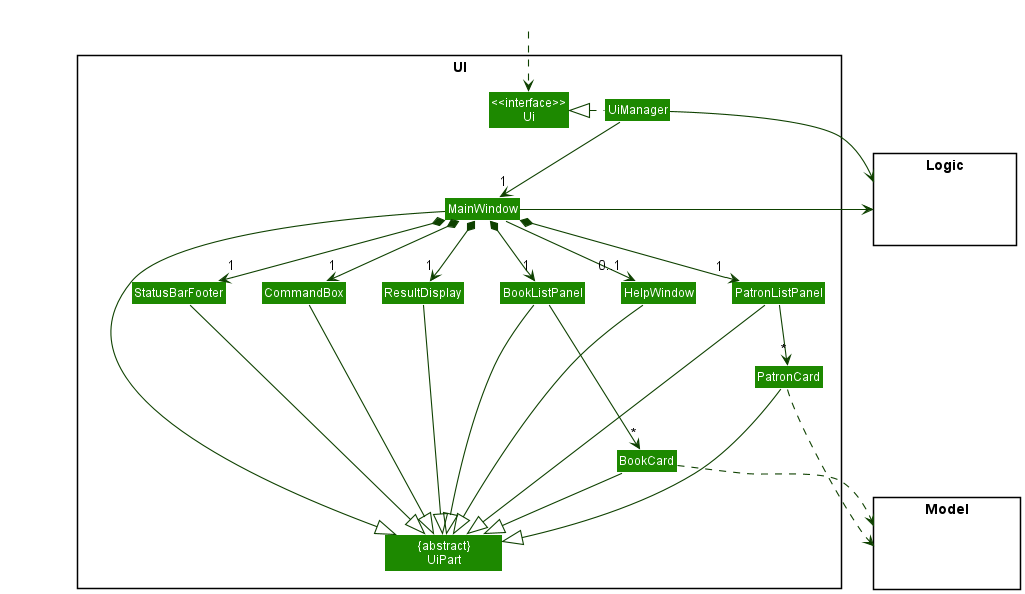

The diagram above was rendered by PlantUML. Its source (embedded in the PNG):
@startuml
!include style.puml
skinparam arrowThickness 1.1
skinparam arrowColor UI_COLOR_T4
skinparam classBackgroundColor UI_COLOR

package UI <<Rectangle>>{
Class "<<interface>>\nUi" as Ui
Class "          {abstract}          \n          UiPart          " as UiPart
Class UiManager
Class MainWindow
Class HelpWindow
Class ResultDisplay
Class PatronListPanel
Class PatronCard
Class BookListPanel
Class BookCard
Class StatusBarFooter
Class CommandBox
}

package Model <<Rectangle>> {
Class HiddenModel #FFFFFF
}

package Logic <<Rectangle>> {
Class HiddenLogic #FFFFFF
}

Class HiddenOutside #FFFFFF
HiddenOutside ..> Ui

UiManager .left.|> Ui
UiManager -down-> "1" MainWindow
MainWindow *-down->  "1" CommandBox
MainWindow *-down-> "1" ResultDisplay
MainWindow *-down-> "1" PatronListPanel
MainWindow *-down-> "1" BookListPanel
MainWindow *-down-> "1" StatusBarFooter
MainWindow --> "0..1" HelpWindow

PatronListPanel -down-> "*" PatronCard
BookListPanel -down-> "*" BookCard

MainWindow -left-|> UiPart

ResultDisplay --|> UiPart
CommandBox --|> UiPart
PatronListPanel ----|> UiPart
BookListPanel ----|> UiPart
PatronCard --|> UiPart
BookCard --|> UiPart
StatusBarFooter --|> UiPart
HelpWindow --|> UiPart

PatronCard ..> Model
BookCard ..> Model
UiManager -right-> Logic
MainWindow -left-> Logic

BookListPanel -[hidden]left- PatronListPanel
PatronListPanel -[hidden]left- HelpWindow
HelpWindow -[hidden]left- CommandBox
CommandBox -[hidden]left- ResultDisplay
ResultDisplay -[hidden]left- StatusBarFooter

MainWindow -[hidden]-|> UiPart
PatronCard -[hidden]-|> Model

@enduml